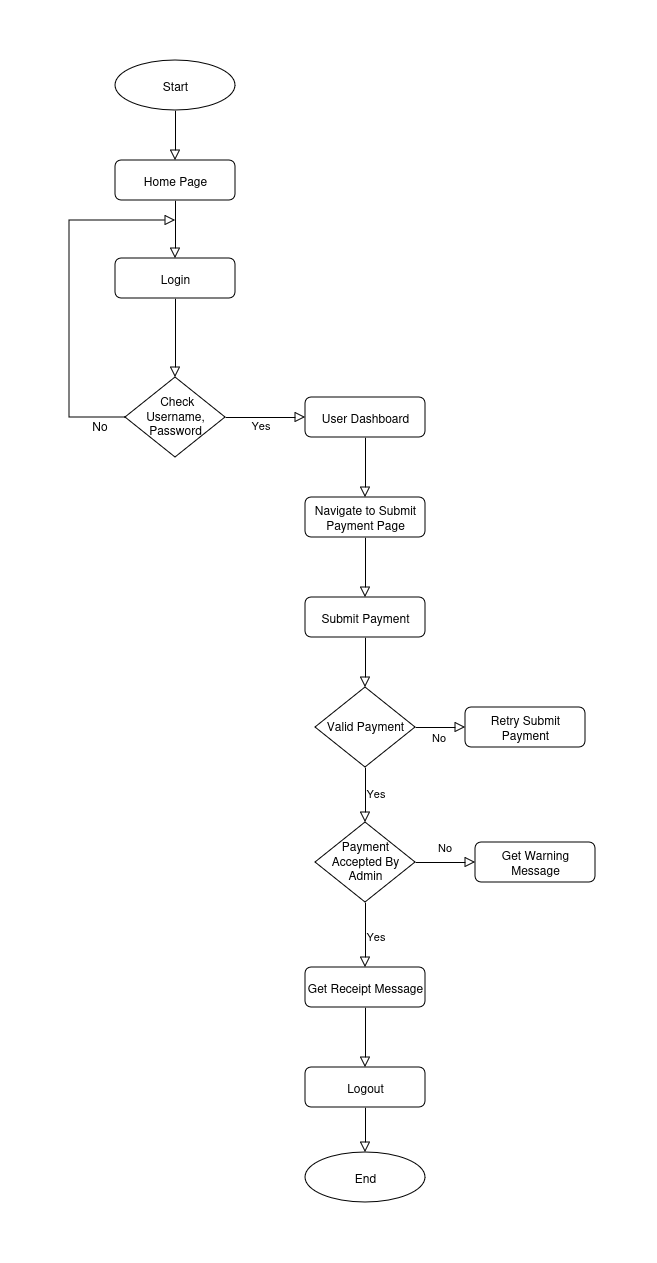

The diagram above was exported from draw.io. Its source (the exported page's mxGraphModel, read from the mxfile embedded in the PNG):
<mxGraphModel dx="646" dy="327" grid="1" gridSize="10" guides="1" tooltips="1" connect="1" arrows="1" fold="1" page="1" pageScale="1" pageWidth="827" pageHeight="1169" math="0" shadow="0">
  <root>
    <mxCell id="WIyWlLk6GJQsqaUBKTNV-0" />
    <mxCell id="WIyWlLk6GJQsqaUBKTNV-1" parent="WIyWlLk6GJQsqaUBKTNV-0" />
    <mxCell id="B_APaOrJ2emBslFfA4eh-207" style="shape=connector;rounded=0;orthogonalLoop=1;jettySize=auto;html=1;shadow=0;strokeColor=default;strokeWidth=1;align=center;verticalAlign=middle;fontFamily=Helvetica;fontSize=11;fontColor=default;labelBackgroundColor=none;endArrow=block;endFill=0;endSize=8;" edge="1" parent="WIyWlLk6GJQsqaUBKTNV-1" source="B_APaOrJ2emBslFfA4eh-211" target="B_APaOrJ2emBslFfA4eh-213">
      <mxGeometry relative="1" as="geometry" />
    </mxCell>
    <mxCell id="B_APaOrJ2emBslFfA4eh-208" value="Yes" style="edgeLabel;html=1;align=center;verticalAlign=middle;resizable=0;points=[];fontFamily=Helvetica;fontSize=11;fontColor=default;labelBackgroundColor=none;" vertex="1" connectable="0" parent="B_APaOrJ2emBslFfA4eh-207">
      <mxGeometry x="-0.2667" relative="1" as="geometry">
        <mxPoint x="5" y="8" as="offset" />
      </mxGeometry>
    </mxCell>
    <mxCell id="B_APaOrJ2emBslFfA4eh-209" style="edgeStyle=orthogonalEdgeStyle;shape=connector;rounded=0;orthogonalLoop=1;jettySize=auto;html=1;shadow=0;strokeColor=default;strokeWidth=1;align=center;verticalAlign=middle;fontFamily=Helvetica;fontSize=12;fontColor=default;labelBackgroundColor=none;endArrow=block;endFill=0;endSize=8;spacingTop=-1;" edge="1" parent="WIyWlLk6GJQsqaUBKTNV-1" source="B_APaOrJ2emBslFfA4eh-211">
      <mxGeometry relative="1" as="geometry">
        <mxPoint x="426" y="680" as="targetPoint" />
        <Array as="points">
          <mxPoint x="320" y="877" />
          <mxPoint x="320" y="680" />
          <mxPoint x="365" y="680" />
        </Array>
      </mxGeometry>
    </mxCell>
    <mxCell id="B_APaOrJ2emBslFfA4eh-210" value="No" style="edgeLabel;html=1;align=center;verticalAlign=middle;resizable=0;points=[];fontFamily=Helvetica;fontSize=12;fontColor=default;labelBackgroundColor=none;" vertex="1" connectable="0" parent="B_APaOrJ2emBslFfA4eh-209">
      <mxGeometry x="-0.1471" y="-2" relative="1" as="geometry">
        <mxPoint x="28" y="105" as="offset" />
      </mxGeometry>
    </mxCell>
    <mxCell id="B_APaOrJ2emBslFfA4eh-211" value="&amp;nbsp;Check&lt;div&gt;Username,&lt;/div&gt;&lt;div&gt;Password&lt;br&gt;&lt;/div&gt;" style="rhombus;whiteSpace=wrap;html=1;shadow=0;fontFamily=Helvetica;fontSize=12;align=center;strokeWidth=1;spacing=6;spacingTop=-4;" vertex="1" parent="WIyWlLk6GJQsqaUBKTNV-1">
      <mxGeometry x="376" y="837" width="100" height="80" as="geometry" />
    </mxCell>
    <mxCell id="B_APaOrJ2emBslFfA4eh-212" style="edgeStyle=none;shape=connector;rounded=0;orthogonalLoop=1;jettySize=auto;html=1;shadow=0;strokeColor=default;strokeWidth=1;align=center;verticalAlign=middle;fontFamily=Helvetica;fontSize=11;fontColor=default;labelBackgroundColor=none;endArrow=block;endFill=0;endSize=8;" edge="1" parent="WIyWlLk6GJQsqaUBKTNV-1" source="B_APaOrJ2emBslFfA4eh-213" target="B_APaOrJ2emBslFfA4eh-238">
      <mxGeometry relative="1" as="geometry" />
    </mxCell>
    <mxCell id="B_APaOrJ2emBslFfA4eh-213" value="User Dashboard" style="rounded=1;whiteSpace=wrap;html=1;fontSize=12;glass=0;strokeWidth=1;shadow=0;" vertex="1" parent="WIyWlLk6GJQsqaUBKTNV-1">
      <mxGeometry x="556" y="857" width="120" height="40" as="geometry" />
    </mxCell>
    <mxCell id="B_APaOrJ2emBslFfA4eh-214" style="edgeStyle=none;shape=connector;rounded=0;orthogonalLoop=1;jettySize=auto;html=1;shadow=0;strokeColor=default;strokeWidth=1;align=center;verticalAlign=middle;fontFamily=Helvetica;fontSize=11;fontColor=default;labelBackgroundColor=none;endArrow=block;endFill=0;endSize=8;" edge="1" parent="WIyWlLk6GJQsqaUBKTNV-1" source="B_APaOrJ2emBslFfA4eh-215" target="B_APaOrJ2emBslFfA4eh-228">
      <mxGeometry relative="1" as="geometry" />
    </mxCell>
    <mxCell id="B_APaOrJ2emBslFfA4eh-215" value="Start" style="ellipse;whiteSpace=wrap;html=1;" vertex="1" parent="WIyWlLk6GJQsqaUBKTNV-1">
      <mxGeometry x="366" y="520" width="120" height="50" as="geometry" />
    </mxCell>
    <mxCell id="B_APaOrJ2emBslFfA4eh-216" value="End" style="ellipse;whiteSpace=wrap;html=1;" vertex="1" parent="WIyWlLk6GJQsqaUBKTNV-1">
      <mxGeometry x="556" y="1612" width="120" height="50" as="geometry" />
    </mxCell>
    <mxCell id="B_APaOrJ2emBslFfA4eh-217" style="edgeStyle=none;shape=connector;rounded=0;orthogonalLoop=1;jettySize=auto;html=1;shadow=0;strokeColor=default;strokeWidth=1;align=center;verticalAlign=middle;fontFamily=Helvetica;fontSize=11;fontColor=default;labelBackgroundColor=none;endArrow=block;endFill=0;endSize=8;" edge="1" parent="WIyWlLk6GJQsqaUBKTNV-1" source="B_APaOrJ2emBslFfA4eh-218" target="B_APaOrJ2emBslFfA4eh-225">
      <mxGeometry relative="1" as="geometry" />
    </mxCell>
    <mxCell id="B_APaOrJ2emBslFfA4eh-218" value="Submit Payment" style="rounded=1;whiteSpace=wrap;html=1;fontSize=12;glass=0;strokeWidth=1;shadow=0;fontStyle=0;absoluteArcSize=0;" vertex="1" parent="WIyWlLk6GJQsqaUBKTNV-1">
      <mxGeometry x="556" y="1057" width="120" height="40" as="geometry" />
    </mxCell>
    <mxCell id="B_APaOrJ2emBslFfA4eh-219" style="edgeStyle=none;shape=connector;rounded=0;orthogonalLoop=1;jettySize=auto;html=1;shadow=0;strokeColor=default;strokeWidth=1;align=center;verticalAlign=middle;fontFamily=Helvetica;fontSize=11;fontColor=default;labelBackgroundColor=none;endArrow=block;endFill=0;endSize=8;" edge="1" parent="WIyWlLk6GJQsqaUBKTNV-1" source="B_APaOrJ2emBslFfA4eh-220" target="B_APaOrJ2emBslFfA4eh-216">
      <mxGeometry relative="1" as="geometry" />
    </mxCell>
    <mxCell id="B_APaOrJ2emBslFfA4eh-220" value="Logout" style="rounded=1;whiteSpace=wrap;html=1;fontSize=12;glass=0;strokeWidth=1;shadow=0;" vertex="1" parent="WIyWlLk6GJQsqaUBKTNV-1">
      <mxGeometry x="556" y="1527" width="120" height="40" as="geometry" />
    </mxCell>
    <mxCell id="B_APaOrJ2emBslFfA4eh-221" style="edgeStyle=none;shape=connector;rounded=0;orthogonalLoop=1;jettySize=auto;html=1;shadow=0;strokeColor=default;strokeWidth=1;align=center;verticalAlign=middle;fontFamily=Helvetica;fontSize=11;fontColor=default;labelBackgroundColor=none;endArrow=block;endFill=0;endSize=8;" edge="1" parent="WIyWlLk6GJQsqaUBKTNV-1" source="B_APaOrJ2emBslFfA4eh-225" target="B_APaOrJ2emBslFfA4eh-226">
      <mxGeometry relative="1" as="geometry" />
    </mxCell>
    <mxCell id="B_APaOrJ2emBslFfA4eh-222" value="No" style="edgeLabel;html=1;align=center;verticalAlign=middle;resizable=0;points=[];fontFamily=Helvetica;fontSize=11;fontColor=default;labelBackgroundColor=none;" vertex="1" connectable="0" parent="B_APaOrJ2emBslFfA4eh-221">
      <mxGeometry x="-0.0852" y="-2" relative="1" as="geometry">
        <mxPoint y="8" as="offset" />
      </mxGeometry>
    </mxCell>
    <mxCell id="B_APaOrJ2emBslFfA4eh-223" style="edgeStyle=none;shape=connector;rounded=0;orthogonalLoop=1;jettySize=auto;html=1;shadow=0;strokeColor=default;strokeWidth=1;align=center;verticalAlign=middle;fontFamily=Helvetica;fontSize=11;fontColor=default;labelBackgroundColor=none;endArrow=block;endFill=0;endSize=8;" edge="1" parent="WIyWlLk6GJQsqaUBKTNV-1" source="B_APaOrJ2emBslFfA4eh-225" target="B_APaOrJ2emBslFfA4eh-233">
      <mxGeometry relative="1" as="geometry" />
    </mxCell>
    <mxCell id="B_APaOrJ2emBslFfA4eh-224" value="Yes" style="edgeLabel;html=1;align=center;verticalAlign=middle;resizable=0;points=[];fontFamily=Helvetica;fontSize=11;fontColor=default;labelBackgroundColor=none;" vertex="1" connectable="0" parent="B_APaOrJ2emBslFfA4eh-223">
      <mxGeometry x="-0.0444" y="2" relative="1" as="geometry">
        <mxPoint x="8" as="offset" />
      </mxGeometry>
    </mxCell>
    <mxCell id="B_APaOrJ2emBslFfA4eh-225" value="Valid Payment" style="rhombus;whiteSpace=wrap;html=1;shadow=0;fontFamily=Helvetica;fontSize=12;align=center;strokeWidth=1;spacing=6;spacingTop=-4;" vertex="1" parent="WIyWlLk6GJQsqaUBKTNV-1">
      <mxGeometry x="566" y="1147" width="100" height="80" as="geometry" />
    </mxCell>
    <mxCell id="B_APaOrJ2emBslFfA4eh-226" value="Retry Submit Payment" style="rounded=1;whiteSpace=wrap;html=1;fontSize=12;glass=0;strokeWidth=1;shadow=0;" vertex="1" parent="WIyWlLk6GJQsqaUBKTNV-1">
      <mxGeometry x="716" y="1167" width="120" height="40" as="geometry" />
    </mxCell>
    <mxCell id="B_APaOrJ2emBslFfA4eh-227" style="edgeStyle=none;shape=connector;rounded=0;orthogonalLoop=1;jettySize=auto;html=1;shadow=0;strokeColor=default;strokeWidth=1;align=center;verticalAlign=middle;fontFamily=Helvetica;fontSize=12;fontColor=default;labelBackgroundColor=none;endArrow=block;endFill=0;endSize=8;" edge="1" parent="WIyWlLk6GJQsqaUBKTNV-1" source="B_APaOrJ2emBslFfA4eh-228" target="B_APaOrJ2emBslFfA4eh-240">
      <mxGeometry relative="1" as="geometry" />
    </mxCell>
    <mxCell id="B_APaOrJ2emBslFfA4eh-228" value="Home Page" style="rounded=1;whiteSpace=wrap;html=1;fontSize=12;glass=0;strokeWidth=1;shadow=0;" vertex="1" parent="WIyWlLk6GJQsqaUBKTNV-1">
      <mxGeometry x="366" y="620" width="120" height="40" as="geometry" />
    </mxCell>
    <mxCell id="B_APaOrJ2emBslFfA4eh-229" style="edgeStyle=none;shape=connector;rounded=0;orthogonalLoop=1;jettySize=auto;html=1;shadow=0;strokeColor=default;strokeWidth=1;align=center;verticalAlign=middle;fontFamily=Helvetica;fontSize=11;fontColor=default;labelBackgroundColor=none;endArrow=block;endFill=0;endSize=8;" edge="1" parent="WIyWlLk6GJQsqaUBKTNV-1" source="B_APaOrJ2emBslFfA4eh-233" target="B_APaOrJ2emBslFfA4eh-234">
      <mxGeometry relative="1" as="geometry" />
    </mxCell>
    <mxCell id="B_APaOrJ2emBslFfA4eh-230" value="No" style="edgeLabel;html=1;align=center;verticalAlign=middle;resizable=0;points=[];fontFamily=Helvetica;fontSize=11;fontColor=default;labelBackgroundColor=none;" vertex="1" connectable="0" parent="B_APaOrJ2emBslFfA4eh-229">
      <mxGeometry x="0.1424" y="-1" relative="1" as="geometry">
        <mxPoint x="-5" y="-16" as="offset" />
      </mxGeometry>
    </mxCell>
    <mxCell id="B_APaOrJ2emBslFfA4eh-231" style="edgeStyle=none;shape=connector;rounded=0;orthogonalLoop=1;jettySize=auto;html=1;shadow=0;strokeColor=default;strokeWidth=1;align=center;verticalAlign=middle;fontFamily=Helvetica;fontSize=11;fontColor=default;labelBackgroundColor=none;endArrow=block;endFill=0;endSize=8;" edge="1" parent="WIyWlLk6GJQsqaUBKTNV-1" source="B_APaOrJ2emBslFfA4eh-233" target="B_APaOrJ2emBslFfA4eh-236">
      <mxGeometry relative="1" as="geometry" />
    </mxCell>
    <mxCell id="B_APaOrJ2emBslFfA4eh-232" value="Yes" style="edgeLabel;html=1;align=center;verticalAlign=middle;resizable=0;points=[];fontFamily=Helvetica;fontSize=11;fontColor=default;labelBackgroundColor=none;" vertex="1" connectable="0" parent="B_APaOrJ2emBslFfA4eh-231">
      <mxGeometry x="0.0154" y="2" relative="1" as="geometry">
        <mxPoint x="8" as="offset" />
      </mxGeometry>
    </mxCell>
    <mxCell id="B_APaOrJ2emBslFfA4eh-233" value="Payment Accepted By Admin" style="rhombus;whiteSpace=wrap;html=1;shadow=0;fontFamily=Helvetica;fontSize=12;align=center;strokeWidth=1;spacing=6;spacingTop=-4;" vertex="1" parent="WIyWlLk6GJQsqaUBKTNV-1">
      <mxGeometry x="566" y="1282" width="100" height="80" as="geometry" />
    </mxCell>
    <mxCell id="B_APaOrJ2emBslFfA4eh-234" value="Get Warning Message" style="rounded=1;whiteSpace=wrap;html=1;fontSize=12;glass=0;strokeWidth=1;shadow=0;" vertex="1" parent="WIyWlLk6GJQsqaUBKTNV-1">
      <mxGeometry x="726" y="1302" width="120" height="40" as="geometry" />
    </mxCell>
    <mxCell id="B_APaOrJ2emBslFfA4eh-235" style="edgeStyle=none;shape=connector;rounded=0;orthogonalLoop=1;jettySize=auto;html=1;shadow=0;strokeColor=default;strokeWidth=1;align=center;verticalAlign=middle;fontFamily=Helvetica;fontSize=11;fontColor=default;labelBackgroundColor=none;endArrow=block;endFill=0;endSize=8;" edge="1" parent="WIyWlLk6GJQsqaUBKTNV-1" source="B_APaOrJ2emBslFfA4eh-236" target="B_APaOrJ2emBslFfA4eh-220">
      <mxGeometry relative="1" as="geometry" />
    </mxCell>
    <mxCell id="B_APaOrJ2emBslFfA4eh-236" value="Get Receipt Message" style="rounded=1;whiteSpace=wrap;html=1;fontSize=12;glass=0;strokeWidth=1;shadow=0;" vertex="1" parent="WIyWlLk6GJQsqaUBKTNV-1">
      <mxGeometry x="556" y="1427" width="120" height="40" as="geometry" />
    </mxCell>
    <mxCell id="B_APaOrJ2emBslFfA4eh-237" style="edgeStyle=none;shape=connector;rounded=0;orthogonalLoop=1;jettySize=auto;html=1;shadow=0;strokeColor=default;strokeWidth=1;align=center;verticalAlign=middle;fontFamily=Helvetica;fontSize=11;fontColor=default;labelBackgroundColor=none;endArrow=block;endFill=0;endSize=8;" edge="1" parent="WIyWlLk6GJQsqaUBKTNV-1" source="B_APaOrJ2emBslFfA4eh-238" target="B_APaOrJ2emBslFfA4eh-218">
      <mxGeometry relative="1" as="geometry" />
    </mxCell>
    <mxCell id="B_APaOrJ2emBslFfA4eh-238" value="Navigate to Submit Payment Page" style="rounded=1;whiteSpace=wrap;html=1;fontSize=12;glass=0;strokeWidth=1;shadow=0;" vertex="1" parent="WIyWlLk6GJQsqaUBKTNV-1">
      <mxGeometry x="556" y="957" width="120" height="40" as="geometry" />
    </mxCell>
    <mxCell id="B_APaOrJ2emBslFfA4eh-239" style="edgeStyle=orthogonalEdgeStyle;shape=connector;rounded=0;orthogonalLoop=1;jettySize=auto;html=1;shadow=0;strokeColor=default;strokeWidth=1;align=center;verticalAlign=middle;fontFamily=Helvetica;fontSize=12;fontColor=default;labelBackgroundColor=none;endArrow=block;endFill=0;endSize=8;" edge="1" parent="WIyWlLk6GJQsqaUBKTNV-1" source="B_APaOrJ2emBslFfA4eh-240" target="B_APaOrJ2emBslFfA4eh-211">
      <mxGeometry relative="1" as="geometry" />
    </mxCell>
    <mxCell id="B_APaOrJ2emBslFfA4eh-240" value="Login" style="rounded=1;whiteSpace=wrap;html=1;fontSize=12;glass=0;strokeWidth=1;shadow=0;" vertex="1" parent="WIyWlLk6GJQsqaUBKTNV-1">
      <mxGeometry x="366" y="718" width="120" height="40" as="geometry" />
    </mxCell>
  </root>
</mxGraphModel>